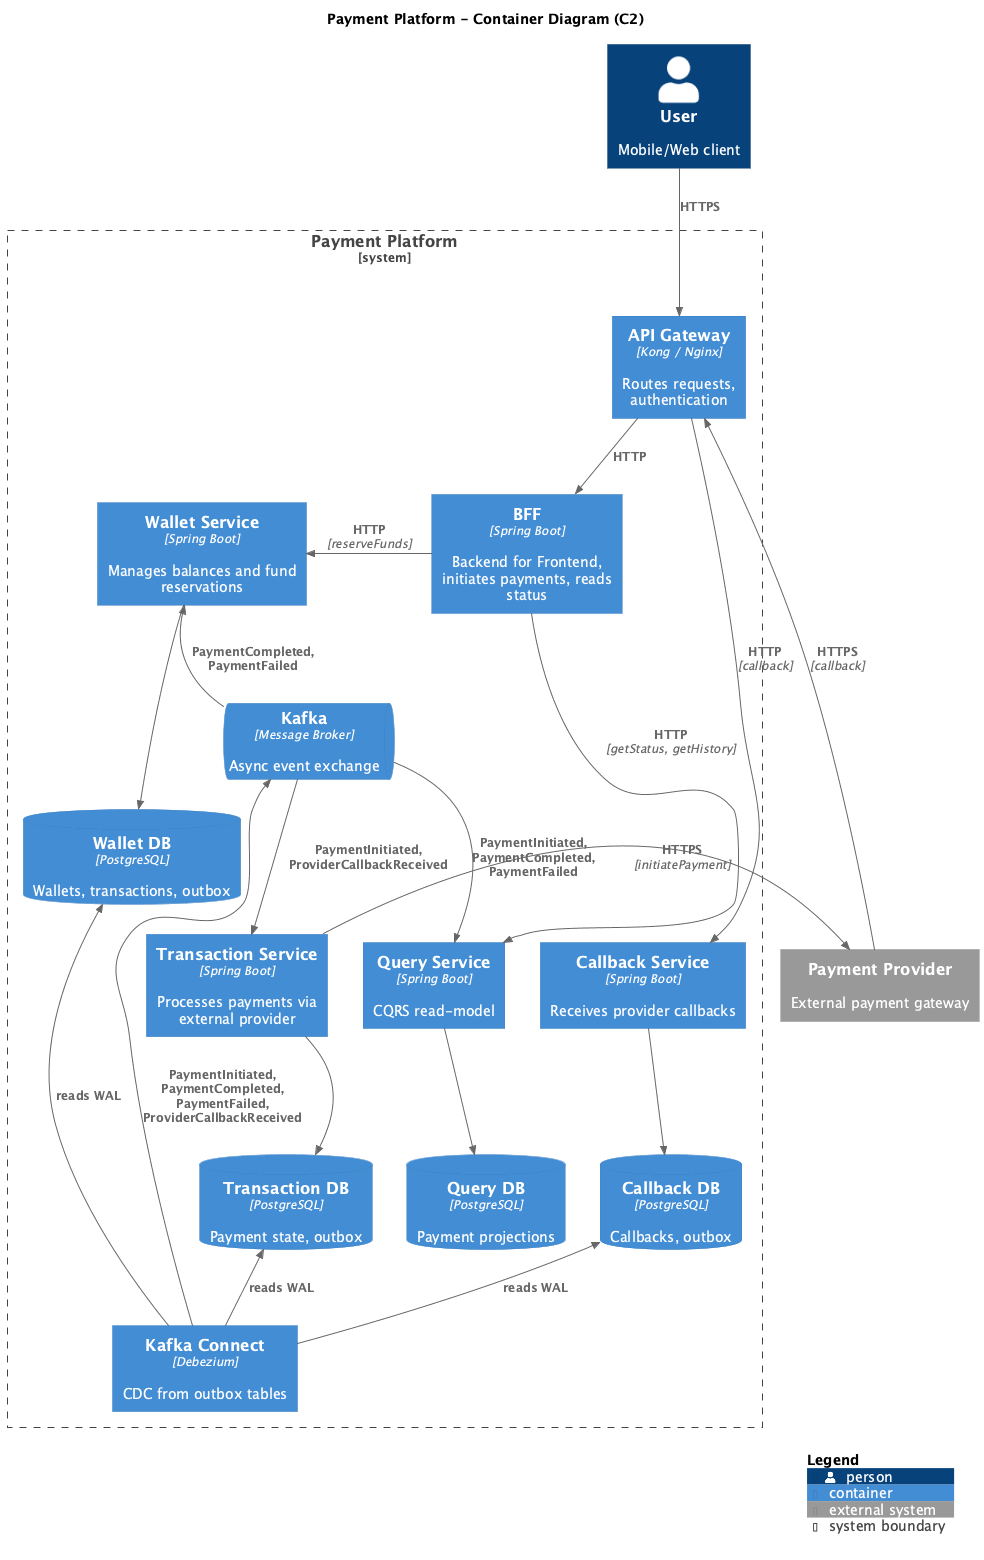

The diagram above was rendered by PlantUML. Its source (embedded in the PNG):
@startuml c2
!include https://raw.githubusercontent.com/plantuml-stdlib/C4-PlantUML/master/C4_Container.puml

title Payment Platform - Container Diagram (C2)

Person(user, "User", "Mobile/Web client")

System_Boundary(payment_platform, "Payment Platform") {

    Container(gateway, "API Gateway", "Kong / Nginx", "Routes requests, authentication")

    Container(bff, "BFF", "Spring Boot", "Backend for Frontend, initiates payments, reads status")

    Container(wallet_service, "Wallet Service", "Spring Boot", "Manages balances and fund reservations")

    Container(transaction_service, "Transaction Service", "Spring Boot", "Processes payments via external provider")

    Container(callback_service, "Callback Service", "Spring Boot", "Receives provider callbacks")

    Container(query_service, "Query Service", "Spring Boot", "CQRS read-model")

    ContainerDb(wallet_db, "Wallet DB", "PostgreSQL", "Wallets, transactions, outbox")

    ContainerDb(transaction_db, "Transaction DB", "PostgreSQL", "Payment state, outbox")

    ContainerDb(query_db, "Query DB", "PostgreSQL", "Payment projections")

    ContainerDb(callback_db, "Callback DB", "PostgreSQL", "Callbacks, outbox")

    ContainerQueue(broker, "Kafka", "Message Broker", "Async event exchange")

    Container(kafka_connect, "Kafka Connect", "Debezium", "CDC from outbox tables")
}

System_Ext(provider, "Payment Provider", "External payment gateway")

' === LAYOUT ===
Lay_R(wallet_service, broker)
Lay_R(broker, transaction_service)
Lay_R(transaction_service, callback_service)
Lay_D(bff, broker)
Lay_D(broker, query_service)

' === RELATIONSHIPS ===

' Entry point
Rel_D(user, gateway, "HTTPS")
Rel_D(gateway, bff, "HTTP")

' BFF commands
Rel_L(bff, wallet_service, "HTTP", "reserveFunds")
Rel_R(bff, query_service, "HTTP", "getStatus, getHistory")

' Database connections
Rel_D(wallet_service, wallet_db, "")
Rel_D(transaction_service, transaction_db, "")
Rel_D(query_service, query_db, "")
Rel_D(callback_service, callback_db, "")

' CDC: Kafka Connect reads outbox tables
Rel_U(kafka_connect, wallet_db, "reads WAL")
Rel_U(kafka_connect, transaction_db, "reads WAL")
Rel_U(kafka_connect, callback_db, "reads WAL")
Rel_U(kafka_connect, broker, "PaymentInitiated, PaymentCompleted, PaymentFailed, ProviderCallbackReceived")

' Kafka -> Consumers
Rel_D(broker, transaction_service, "PaymentInitiated, ProviderCallbackReceived")
Rel_L(broker, wallet_service, "PaymentCompleted, PaymentFailed")
Rel_D(broker, query_service, "PaymentInitiated, PaymentCompleted, PaymentFailed")

' Transaction -> Provider
Rel_R(transaction_service, provider, "HTTPS", "initiatePayment")

' Provider callback flow
Rel(provider, gateway, "HTTPS", "callback")
Rel(gateway, callback_service, "HTTP", "callback")

SHOW_LEGEND()

@enduml